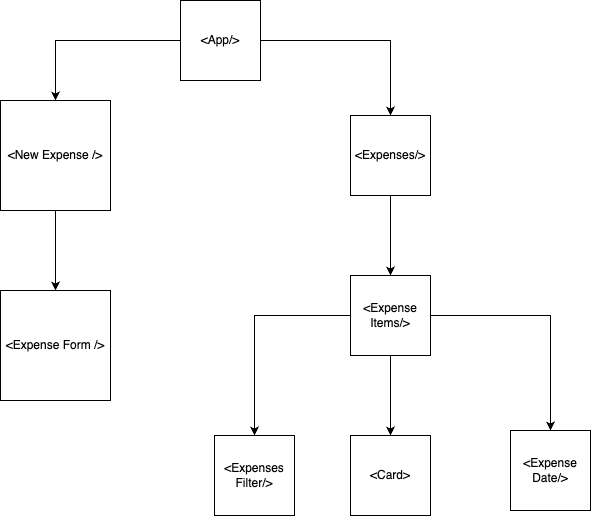

The diagram above was exported from draw.io. Its source (the exported page's mxGraphModel, read from the mxfile embedded in the PNG):
<mxGraphModel dx="1426" dy="612" grid="1" gridSize="10" guides="1" tooltips="1" connect="1" arrows="1" fold="1" page="1" pageScale="1" pageWidth="827" pageHeight="1169" math="0" shadow="0">
  <root>
    <mxCell id="0" />
    <mxCell id="1" parent="0" />
    <mxCell id="P6C9d4zGo7QfgGqKgML0-3" value="" style="edgeStyle=orthogonalEdgeStyle;rounded=0;orthogonalLoop=1;jettySize=auto;html=1;" edge="1" parent="1" source="P6C9d4zGo7QfgGqKgML0-1" target="P6C9d4zGo7QfgGqKgML0-2">
      <mxGeometry relative="1" as="geometry" />
    </mxCell>
    <mxCell id="P6C9d4zGo7QfgGqKgML0-5" value="" style="edgeStyle=orthogonalEdgeStyle;rounded=0;orthogonalLoop=1;jettySize=auto;html=1;" edge="1" parent="1" source="P6C9d4zGo7QfgGqKgML0-1" target="P6C9d4zGo7QfgGqKgML0-4">
      <mxGeometry relative="1" as="geometry" />
    </mxCell>
    <mxCell id="P6C9d4zGo7QfgGqKgML0-1" value="&amp;lt;App/&amp;gt;" style="whiteSpace=wrap;html=1;aspect=fixed;" vertex="1" parent="1">
      <mxGeometry x="340" y="50" width="80" height="80" as="geometry" />
    </mxCell>
    <mxCell id="P6C9d4zGo7QfgGqKgML0-13" value="" style="edgeStyle=orthogonalEdgeStyle;rounded=0;orthogonalLoop=1;jettySize=auto;html=1;" edge="1" parent="1" source="P6C9d4zGo7QfgGqKgML0-2" target="P6C9d4zGo7QfgGqKgML0-12">
      <mxGeometry relative="1" as="geometry" />
    </mxCell>
    <mxCell id="P6C9d4zGo7QfgGqKgML0-2" value="&amp;lt;New Expense /&amp;gt;" style="whiteSpace=wrap;html=1;aspect=fixed;" vertex="1" parent="1">
      <mxGeometry x="160" y="150" width="110" height="110" as="geometry" />
    </mxCell>
    <mxCell id="P6C9d4zGo7QfgGqKgML0-7" value="" style="edgeStyle=orthogonalEdgeStyle;rounded=0;orthogonalLoop=1;jettySize=auto;html=1;" edge="1" parent="1" source="P6C9d4zGo7QfgGqKgML0-4" target="P6C9d4zGo7QfgGqKgML0-6">
      <mxGeometry relative="1" as="geometry" />
    </mxCell>
    <mxCell id="P6C9d4zGo7QfgGqKgML0-4" value="&amp;lt;Expenses/&amp;gt;" style="whiteSpace=wrap;html=1;aspect=fixed;" vertex="1" parent="1">
      <mxGeometry x="510" y="165" width="80" height="80" as="geometry" />
    </mxCell>
    <mxCell id="P6C9d4zGo7QfgGqKgML0-9" value="" style="edgeStyle=orthogonalEdgeStyle;rounded=0;orthogonalLoop=1;jettySize=auto;html=1;" edge="1" parent="1" source="P6C9d4zGo7QfgGqKgML0-6" target="P6C9d4zGo7QfgGqKgML0-8">
      <mxGeometry relative="1" as="geometry" />
    </mxCell>
    <mxCell id="P6C9d4zGo7QfgGqKgML0-11" value="" style="edgeStyle=orthogonalEdgeStyle;rounded=0;orthogonalLoop=1;jettySize=auto;html=1;" edge="1" parent="1" source="P6C9d4zGo7QfgGqKgML0-6" target="P6C9d4zGo7QfgGqKgML0-10">
      <mxGeometry relative="1" as="geometry" />
    </mxCell>
    <mxCell id="P6C9d4zGo7QfgGqKgML0-15" value="" style="edgeStyle=orthogonalEdgeStyle;rounded=0;orthogonalLoop=1;jettySize=auto;html=1;" edge="1" parent="1" source="P6C9d4zGo7QfgGqKgML0-6" target="P6C9d4zGo7QfgGqKgML0-14">
      <mxGeometry relative="1" as="geometry" />
    </mxCell>
    <mxCell id="P6C9d4zGo7QfgGqKgML0-6" value="&amp;lt;Expense Items/&amp;gt;" style="whiteSpace=wrap;html=1;aspect=fixed;" vertex="1" parent="1">
      <mxGeometry x="510" y="325" width="80" height="80" as="geometry" />
    </mxCell>
    <mxCell id="P6C9d4zGo7QfgGqKgML0-8" value="&amp;lt;Card&amp;gt;" style="whiteSpace=wrap;html=1;aspect=fixed;" vertex="1" parent="1">
      <mxGeometry x="510" y="485" width="80" height="80" as="geometry" />
    </mxCell>
    <mxCell id="P6C9d4zGo7QfgGqKgML0-10" value="&amp;lt;Expense Date/&amp;gt;" style="whiteSpace=wrap;html=1;aspect=fixed;" vertex="1" parent="1">
      <mxGeometry x="670" y="480" width="80" height="80" as="geometry" />
    </mxCell>
    <mxCell id="P6C9d4zGo7QfgGqKgML0-12" value="&amp;lt;Expense Form /&amp;gt;" style="whiteSpace=wrap;html=1;aspect=fixed;" vertex="1" parent="1">
      <mxGeometry x="160" y="340" width="110" height="110" as="geometry" />
    </mxCell>
    <mxCell id="P6C9d4zGo7QfgGqKgML0-14" value="&amp;lt;Expenses Filter/&amp;gt;" style="whiteSpace=wrap;html=1;aspect=fixed;" vertex="1" parent="1">
      <mxGeometry x="374" y="485" width="80" height="80" as="geometry" />
    </mxCell>
  </root>
</mxGraphModel>